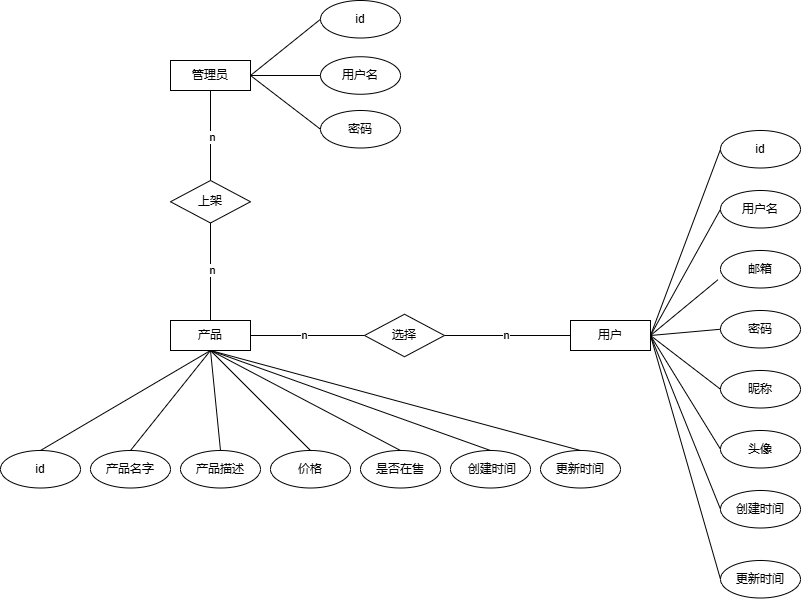

The diagram above was exported from draw.io. Its source (the exported page's mxGraphModel, read from the mxfile embedded in the PNG):
<mxGraphModel dx="906" dy="665" grid="1" gridSize="10" guides="1" tooltips="1" connect="1" arrows="1" fold="1" page="1" pageScale="1" pageWidth="827" pageHeight="1169" math="0" shadow="0">
  <root>
    <mxCell id="WIyWlLk6GJQsqaUBKTNV-0" />
    <mxCell id="WIyWlLk6GJQsqaUBKTNV-1" parent="WIyWlLk6GJQsqaUBKTNV-0" />
    <mxCell id="vC0djv4koSDoYGYUXpLg-45" style="rounded=0;orthogonalLoop=1;jettySize=auto;html=1;exitX=0.5;exitY=1;exitDx=0;exitDy=0;entryX=0.5;entryY=0;entryDx=0;entryDy=0;endArrow=none;endFill=0;" edge="1" parent="WIyWlLk6GJQsqaUBKTNV-1" source="vC0djv4koSDoYGYUXpLg-0" target="vC0djv4koSDoYGYUXpLg-38">
      <mxGeometry relative="1" as="geometry" />
    </mxCell>
    <mxCell id="vC0djv4koSDoYGYUXpLg-46" style="rounded=0;orthogonalLoop=1;jettySize=auto;html=1;exitX=0.5;exitY=1;exitDx=0;exitDy=0;entryX=0.5;entryY=0;entryDx=0;entryDy=0;endArrow=none;endFill=0;" edge="1" parent="WIyWlLk6GJQsqaUBKTNV-1" source="vC0djv4koSDoYGYUXpLg-0" target="vC0djv4koSDoYGYUXpLg-39">
      <mxGeometry relative="1" as="geometry" />
    </mxCell>
    <mxCell id="vC0djv4koSDoYGYUXpLg-47" style="rounded=0;orthogonalLoop=1;jettySize=auto;html=1;exitX=0.5;exitY=1;exitDx=0;exitDy=0;entryX=0.5;entryY=0;entryDx=0;entryDy=0;endArrow=none;endFill=0;" edge="1" parent="WIyWlLk6GJQsqaUBKTNV-1" source="vC0djv4koSDoYGYUXpLg-0" target="vC0djv4koSDoYGYUXpLg-40">
      <mxGeometry relative="1" as="geometry" />
    </mxCell>
    <mxCell id="vC0djv4koSDoYGYUXpLg-48" style="rounded=0;orthogonalLoop=1;jettySize=auto;html=1;exitX=0.5;exitY=1;exitDx=0;exitDy=0;entryX=0.5;entryY=0;entryDx=0;entryDy=0;endArrow=none;endFill=0;" edge="1" parent="WIyWlLk6GJQsqaUBKTNV-1" source="vC0djv4koSDoYGYUXpLg-0" target="vC0djv4koSDoYGYUXpLg-41">
      <mxGeometry relative="1" as="geometry" />
    </mxCell>
    <mxCell id="vC0djv4koSDoYGYUXpLg-49" style="rounded=0;orthogonalLoop=1;jettySize=auto;html=1;exitX=0.5;exitY=1;exitDx=0;exitDy=0;entryX=0.5;entryY=0;entryDx=0;entryDy=0;endArrow=none;endFill=0;" edge="1" parent="WIyWlLk6GJQsqaUBKTNV-1" source="vC0djv4koSDoYGYUXpLg-0" target="vC0djv4koSDoYGYUXpLg-42">
      <mxGeometry relative="1" as="geometry" />
    </mxCell>
    <mxCell id="vC0djv4koSDoYGYUXpLg-50" style="rounded=0;orthogonalLoop=1;jettySize=auto;html=1;exitX=0.5;exitY=1;exitDx=0;exitDy=0;entryX=0.5;entryY=0;entryDx=0;entryDy=0;endArrow=none;endFill=0;" edge="1" parent="WIyWlLk6GJQsqaUBKTNV-1" source="vC0djv4koSDoYGYUXpLg-0" target="vC0djv4koSDoYGYUXpLg-43">
      <mxGeometry relative="1" as="geometry" />
    </mxCell>
    <mxCell id="vC0djv4koSDoYGYUXpLg-51" style="rounded=0;orthogonalLoop=1;jettySize=auto;html=1;exitX=0.5;exitY=1;exitDx=0;exitDy=0;entryX=0.5;entryY=0;entryDx=0;entryDy=0;endArrow=none;endFill=0;" edge="1" parent="WIyWlLk6GJQsqaUBKTNV-1" source="vC0djv4koSDoYGYUXpLg-0" target="vC0djv4koSDoYGYUXpLg-44">
      <mxGeometry relative="1" as="geometry" />
    </mxCell>
    <mxCell id="vC0djv4koSDoYGYUXpLg-0" value="产品" style="rounded=0;whiteSpace=wrap;html=1;" vertex="1" parent="WIyWlLk6GJQsqaUBKTNV-1">
      <mxGeometry x="180" y="350" width="80" height="30" as="geometry" />
    </mxCell>
    <mxCell id="vC0djv4koSDoYGYUXpLg-1" value="选择" style="rhombus;whiteSpace=wrap;html=1;" vertex="1" parent="WIyWlLk6GJQsqaUBKTNV-1">
      <mxGeometry x="374" y="343.75" width="80" height="42.5" as="geometry" />
    </mxCell>
    <mxCell id="vC0djv4koSDoYGYUXpLg-2" value="" style="endArrow=none;html=1;rounded=0;exitX=1;exitY=0.5;exitDx=0;exitDy=0;entryX=0;entryY=0.5;entryDx=0;entryDy=0;" edge="1" parent="WIyWlLk6GJQsqaUBKTNV-1" source="vC0djv4koSDoYGYUXpLg-0" target="vC0djv4koSDoYGYUXpLg-1">
      <mxGeometry width="50" height="50" relative="1" as="geometry">
        <mxPoint x="390" y="370" as="sourcePoint" />
        <mxPoint x="440" y="320" as="targetPoint" />
      </mxGeometry>
    </mxCell>
    <mxCell id="vC0djv4koSDoYGYUXpLg-8" value="n" style="edgeLabel;html=1;align=center;verticalAlign=middle;resizable=0;points=[];" vertex="1" connectable="0" parent="vC0djv4koSDoYGYUXpLg-2">
      <mxGeometry x="-0.0702" y="1" relative="1" as="geometry">
        <mxPoint as="offset" />
      </mxGeometry>
    </mxCell>
    <mxCell id="vC0djv4koSDoYGYUXpLg-24" style="rounded=0;orthogonalLoop=1;jettySize=auto;html=1;entryX=0;entryY=0.5;entryDx=0;entryDy=0;endArrow=none;endFill=0;exitX=1;exitY=0.5;exitDx=0;exitDy=0;" edge="1" parent="WIyWlLk6GJQsqaUBKTNV-1" source="vC0djv4koSDoYGYUXpLg-4" target="vC0djv4koSDoYGYUXpLg-16">
      <mxGeometry relative="1" as="geometry">
        <mxPoint x="710" y="240" as="sourcePoint" />
      </mxGeometry>
    </mxCell>
    <mxCell id="vC0djv4koSDoYGYUXpLg-27" style="rounded=0;orthogonalLoop=1;jettySize=auto;html=1;exitX=1;exitY=0.5;exitDx=0;exitDy=0;entryX=0;entryY=0.5;entryDx=0;entryDy=0;endArrow=none;endFill=0;" edge="1" parent="WIyWlLk6GJQsqaUBKTNV-1" source="vC0djv4koSDoYGYUXpLg-4" target="vC0djv4koSDoYGYUXpLg-19">
      <mxGeometry relative="1" as="geometry" />
    </mxCell>
    <mxCell id="vC0djv4koSDoYGYUXpLg-28" style="rounded=0;orthogonalLoop=1;jettySize=auto;html=1;exitX=1;exitY=0.5;exitDx=0;exitDy=0;entryX=0;entryY=0.5;entryDx=0;entryDy=0;endArrow=none;endFill=0;" edge="1" parent="WIyWlLk6GJQsqaUBKTNV-1" source="vC0djv4koSDoYGYUXpLg-4" target="vC0djv4koSDoYGYUXpLg-20">
      <mxGeometry relative="1" as="geometry" />
    </mxCell>
    <mxCell id="vC0djv4koSDoYGYUXpLg-29" style="rounded=0;orthogonalLoop=1;jettySize=auto;html=1;exitX=1;exitY=0.5;exitDx=0;exitDy=0;entryX=0;entryY=0.5;entryDx=0;entryDy=0;endArrow=none;endFill=0;" edge="1" parent="WIyWlLk6GJQsqaUBKTNV-1" source="vC0djv4koSDoYGYUXpLg-4" target="vC0djv4koSDoYGYUXpLg-21">
      <mxGeometry relative="1" as="geometry" />
    </mxCell>
    <mxCell id="vC0djv4koSDoYGYUXpLg-30" style="rounded=0;orthogonalLoop=1;jettySize=auto;html=1;exitX=1;exitY=0.5;exitDx=0;exitDy=0;entryX=0;entryY=0.5;entryDx=0;entryDy=0;endArrow=none;endFill=0;" edge="1" parent="WIyWlLk6GJQsqaUBKTNV-1" source="vC0djv4koSDoYGYUXpLg-4" target="vC0djv4koSDoYGYUXpLg-22">
      <mxGeometry relative="1" as="geometry" />
    </mxCell>
    <mxCell id="vC0djv4koSDoYGYUXpLg-31" style="rounded=0;orthogonalLoop=1;jettySize=auto;html=1;exitX=1;exitY=0.5;exitDx=0;exitDy=0;entryX=0;entryY=0.5;entryDx=0;entryDy=0;endArrow=none;endFill=0;" edge="1" parent="WIyWlLk6GJQsqaUBKTNV-1" source="vC0djv4koSDoYGYUXpLg-4" target="vC0djv4koSDoYGYUXpLg-23">
      <mxGeometry relative="1" as="geometry" />
    </mxCell>
    <mxCell id="vC0djv4koSDoYGYUXpLg-4" value="用户" style="rounded=0;whiteSpace=wrap;html=1;" vertex="1" parent="WIyWlLk6GJQsqaUBKTNV-1">
      <mxGeometry x="580" y="350" width="80" height="30" as="geometry" />
    </mxCell>
    <mxCell id="vC0djv4koSDoYGYUXpLg-5" value="" style="endArrow=none;html=1;rounded=0;entryX=0;entryY=0.5;entryDx=0;entryDy=0;exitX=1;exitY=0.5;exitDx=0;exitDy=0;" edge="1" parent="WIyWlLk6GJQsqaUBKTNV-1" source="vC0djv4koSDoYGYUXpLg-1" target="vC0djv4koSDoYGYUXpLg-4">
      <mxGeometry width="50" height="50" relative="1" as="geometry">
        <mxPoint x="390" y="370" as="sourcePoint" />
        <mxPoint x="440" y="320" as="targetPoint" />
      </mxGeometry>
    </mxCell>
    <mxCell id="vC0djv4koSDoYGYUXpLg-6" value="n" style="edgeLabel;html=1;align=center;verticalAlign=middle;resizable=0;points=[];" vertex="1" connectable="0" parent="vC0djv4koSDoYGYUXpLg-5">
      <mxGeometry x="-0.037" y="1" relative="1" as="geometry">
        <mxPoint as="offset" />
      </mxGeometry>
    </mxCell>
    <mxCell id="vC0djv4koSDoYGYUXpLg-35" style="rounded=0;orthogonalLoop=1;jettySize=auto;html=1;exitX=1;exitY=0.5;exitDx=0;exitDy=0;entryX=0;entryY=0.5;entryDx=0;entryDy=0;endArrow=none;endFill=0;" edge="1" parent="WIyWlLk6GJQsqaUBKTNV-1" source="vC0djv4koSDoYGYUXpLg-9" target="vC0djv4koSDoYGYUXpLg-32">
      <mxGeometry relative="1" as="geometry" />
    </mxCell>
    <mxCell id="vC0djv4koSDoYGYUXpLg-36" style="rounded=0;orthogonalLoop=1;jettySize=auto;html=1;exitX=1;exitY=0.5;exitDx=0;exitDy=0;entryX=0;entryY=0.5;entryDx=0;entryDy=0;endArrow=none;endFill=0;" edge="1" parent="WIyWlLk6GJQsqaUBKTNV-1" source="vC0djv4koSDoYGYUXpLg-9" target="vC0djv4koSDoYGYUXpLg-33">
      <mxGeometry relative="1" as="geometry" />
    </mxCell>
    <mxCell id="vC0djv4koSDoYGYUXpLg-37" style="rounded=0;orthogonalLoop=1;jettySize=auto;html=1;exitX=1;exitY=0.5;exitDx=0;exitDy=0;entryX=0;entryY=0.5;entryDx=0;entryDy=0;endArrow=none;endFill=0;" edge="1" parent="WIyWlLk6GJQsqaUBKTNV-1" source="vC0djv4koSDoYGYUXpLg-9" target="vC0djv4koSDoYGYUXpLg-34">
      <mxGeometry relative="1" as="geometry" />
    </mxCell>
    <mxCell id="vC0djv4koSDoYGYUXpLg-9" value="管理员" style="rounded=0;whiteSpace=wrap;html=1;" vertex="1" parent="WIyWlLk6GJQsqaUBKTNV-1">
      <mxGeometry x="180" y="90" width="80" height="30" as="geometry" />
    </mxCell>
    <mxCell id="vC0djv4koSDoYGYUXpLg-10" value="上架" style="rhombus;whiteSpace=wrap;html=1;" vertex="1" parent="WIyWlLk6GJQsqaUBKTNV-1">
      <mxGeometry x="180" y="210" width="80" height="42.5" as="geometry" />
    </mxCell>
    <mxCell id="vC0djv4koSDoYGYUXpLg-11" value="" style="endArrow=none;html=1;rounded=0;entryX=0.5;entryY=1;entryDx=0;entryDy=0;exitX=0.5;exitY=0;exitDx=0;exitDy=0;" edge="1" parent="WIyWlLk6GJQsqaUBKTNV-1" source="vC0djv4koSDoYGYUXpLg-10" target="vC0djv4koSDoYGYUXpLg-9">
      <mxGeometry width="50" height="50" relative="1" as="geometry">
        <mxPoint x="390" y="370" as="sourcePoint" />
        <mxPoint x="440" y="320" as="targetPoint" />
      </mxGeometry>
    </mxCell>
    <mxCell id="vC0djv4koSDoYGYUXpLg-14" value="n" style="edgeLabel;html=1;align=center;verticalAlign=middle;resizable=0;points=[];" vertex="1" connectable="0" parent="vC0djv4koSDoYGYUXpLg-11">
      <mxGeometry x="-0.0222" y="-1" relative="1" as="geometry">
        <mxPoint as="offset" />
      </mxGeometry>
    </mxCell>
    <mxCell id="vC0djv4koSDoYGYUXpLg-13" value="" style="endArrow=none;html=1;rounded=0;entryX=0.5;entryY=1;entryDx=0;entryDy=0;" edge="1" parent="WIyWlLk6GJQsqaUBKTNV-1" source="vC0djv4koSDoYGYUXpLg-0" target="vC0djv4koSDoYGYUXpLg-10">
      <mxGeometry width="50" height="50" relative="1" as="geometry">
        <mxPoint x="390" y="370" as="sourcePoint" />
        <mxPoint x="250" y="280" as="targetPoint" />
      </mxGeometry>
    </mxCell>
    <mxCell id="vC0djv4koSDoYGYUXpLg-15" value="n" style="edgeLabel;html=1;align=center;verticalAlign=middle;resizable=0;points=[];" vertex="1" connectable="0" parent="vC0djv4koSDoYGYUXpLg-13">
      <mxGeometry x="0.0462" y="-1" relative="1" as="geometry">
        <mxPoint as="offset" />
      </mxGeometry>
    </mxCell>
    <mxCell id="vC0djv4koSDoYGYUXpLg-16" value="id" style="ellipse;whiteSpace=wrap;html=1;" vertex="1" parent="WIyWlLk6GJQsqaUBKTNV-1">
      <mxGeometry x="730" y="160" width="80" height="37.5" as="geometry" />
    </mxCell>
    <mxCell id="vC0djv4koSDoYGYUXpLg-25" style="rounded=0;orthogonalLoop=1;jettySize=auto;html=1;exitX=0;exitY=0.5;exitDx=0;exitDy=0;endArrow=none;endFill=0;entryX=1;entryY=0.5;entryDx=0;entryDy=0;" edge="1" parent="WIyWlLk6GJQsqaUBKTNV-1" source="vC0djv4koSDoYGYUXpLg-17" target="vC0djv4koSDoYGYUXpLg-4">
      <mxGeometry relative="1" as="geometry">
        <mxPoint x="660" y="360" as="targetPoint" />
      </mxGeometry>
    </mxCell>
    <mxCell id="vC0djv4koSDoYGYUXpLg-17" value="用户名" style="ellipse;whiteSpace=wrap;html=1;" vertex="1" parent="WIyWlLk6GJQsqaUBKTNV-1">
      <mxGeometry x="730" y="220" width="80" height="37.5" as="geometry" />
    </mxCell>
    <mxCell id="vC0djv4koSDoYGYUXpLg-18" value="邮箱" style="ellipse;whiteSpace=wrap;html=1;" vertex="1" parent="WIyWlLk6GJQsqaUBKTNV-1">
      <mxGeometry x="730" y="280" width="80" height="37.5" as="geometry" />
    </mxCell>
    <mxCell id="vC0djv4koSDoYGYUXpLg-19" value="密码" style="ellipse;whiteSpace=wrap;html=1;" vertex="1" parent="WIyWlLk6GJQsqaUBKTNV-1">
      <mxGeometry x="730" y="340" width="80" height="37.5" as="geometry" />
    </mxCell>
    <mxCell id="vC0djv4koSDoYGYUXpLg-20" value="昵称" style="ellipse;whiteSpace=wrap;html=1;" vertex="1" parent="WIyWlLk6GJQsqaUBKTNV-1">
      <mxGeometry x="730" y="400" width="80" height="37.5" as="geometry" />
    </mxCell>
    <mxCell id="vC0djv4koSDoYGYUXpLg-21" value="头像" style="ellipse;whiteSpace=wrap;html=1;" vertex="1" parent="WIyWlLk6GJQsqaUBKTNV-1">
      <mxGeometry x="730" y="460" width="80" height="37.5" as="geometry" />
    </mxCell>
    <mxCell id="vC0djv4koSDoYGYUXpLg-22" value="创建时间" style="ellipse;whiteSpace=wrap;html=1;" vertex="1" parent="WIyWlLk6GJQsqaUBKTNV-1">
      <mxGeometry x="730" y="520" width="80" height="37.5" as="geometry" />
    </mxCell>
    <mxCell id="vC0djv4koSDoYGYUXpLg-23" value="更新时间" style="ellipse;whiteSpace=wrap;html=1;" vertex="1" parent="WIyWlLk6GJQsqaUBKTNV-1">
      <mxGeometry x="730" y="590" width="80" height="37.5" as="geometry" />
    </mxCell>
    <mxCell id="vC0djv4koSDoYGYUXpLg-26" style="rounded=0;orthogonalLoop=1;jettySize=auto;html=1;exitX=1;exitY=0.5;exitDx=0;exitDy=0;entryX=-0.033;entryY=0.782;entryDx=0;entryDy=0;entryPerimeter=0;endArrow=none;endFill=0;" edge="1" parent="WIyWlLk6GJQsqaUBKTNV-1" source="vC0djv4koSDoYGYUXpLg-4" target="vC0djv4koSDoYGYUXpLg-18">
      <mxGeometry relative="1" as="geometry" />
    </mxCell>
    <mxCell id="vC0djv4koSDoYGYUXpLg-32" value="id" style="ellipse;whiteSpace=wrap;html=1;" vertex="1" parent="WIyWlLk6GJQsqaUBKTNV-1">
      <mxGeometry x="330" y="30" width="80" height="37.5" as="geometry" />
    </mxCell>
    <mxCell id="vC0djv4koSDoYGYUXpLg-33" value="用户名" style="ellipse;whiteSpace=wrap;html=1;" vertex="1" parent="WIyWlLk6GJQsqaUBKTNV-1">
      <mxGeometry x="330" y="86.25" width="80" height="37.5" as="geometry" />
    </mxCell>
    <mxCell id="vC0djv4koSDoYGYUXpLg-34" value="密码" style="ellipse;whiteSpace=wrap;html=1;" vertex="1" parent="WIyWlLk6GJQsqaUBKTNV-1">
      <mxGeometry x="330" y="140" width="80" height="37.5" as="geometry" />
    </mxCell>
    <mxCell id="vC0djv4koSDoYGYUXpLg-38" value="id" style="ellipse;whiteSpace=wrap;html=1;" vertex="1" parent="WIyWlLk6GJQsqaUBKTNV-1">
      <mxGeometry x="10" y="480" width="80" height="37.5" as="geometry" />
    </mxCell>
    <mxCell id="vC0djv4koSDoYGYUXpLg-39" value="产品名字" style="ellipse;whiteSpace=wrap;html=1;" vertex="1" parent="WIyWlLk6GJQsqaUBKTNV-1">
      <mxGeometry x="100" y="480" width="80" height="37.5" as="geometry" />
    </mxCell>
    <mxCell id="vC0djv4koSDoYGYUXpLg-40" value="产品描述" style="ellipse;whiteSpace=wrap;html=1;" vertex="1" parent="WIyWlLk6GJQsqaUBKTNV-1">
      <mxGeometry x="190" y="480" width="80" height="37.5" as="geometry" />
    </mxCell>
    <mxCell id="vC0djv4koSDoYGYUXpLg-41" value="价格" style="ellipse;whiteSpace=wrap;html=1;" vertex="1" parent="WIyWlLk6GJQsqaUBKTNV-1">
      <mxGeometry x="280" y="480" width="80" height="37.5" as="geometry" />
    </mxCell>
    <mxCell id="vC0djv4koSDoYGYUXpLg-42" value="是否在售" style="ellipse;whiteSpace=wrap;html=1;" vertex="1" parent="WIyWlLk6GJQsqaUBKTNV-1">
      <mxGeometry x="370" y="480" width="80" height="37.5" as="geometry" />
    </mxCell>
    <mxCell id="vC0djv4koSDoYGYUXpLg-43" value="&amp;nbsp;创建时间" style="ellipse;whiteSpace=wrap;html=1;" vertex="1" parent="WIyWlLk6GJQsqaUBKTNV-1">
      <mxGeometry x="460" y="480" width="80" height="37.5" as="geometry" />
    </mxCell>
    <mxCell id="vC0djv4koSDoYGYUXpLg-44" value="更新时间" style="ellipse;whiteSpace=wrap;html=1;" vertex="1" parent="WIyWlLk6GJQsqaUBKTNV-1">
      <mxGeometry x="550" y="480" width="80" height="37.5" as="geometry" />
    </mxCell>
  </root>
</mxGraphModel>